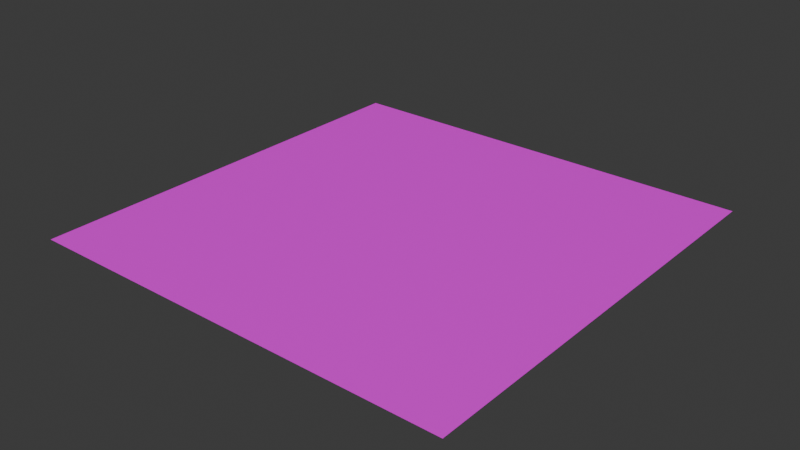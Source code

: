 # Source: 16x16Tile.blend  (saved by Blender 4.0.36; exported with 4.5.12 LTS)
import bpy
from mathutils import Matrix  # noqa: F401  (used for matrix-valued properties, if any)

bpy.ops.wm.read_factory_settings(use_empty=True)
scene = bpy.context.scene
scene.name = 'Scene'

# ---- collections
col_collection = bpy.data.collections.new('Collection'); scene.collection.children.link(col_collection)

# ---- images (referenced by path relative to the original .blend; pixels are not part of the script)
import os
ASSET_DIR = os.environ.get("B2B_ASSET_DIR", "")  # directory of the original .blend (textures are referenced by path, not embedded)
HERE = os.path.dirname(os.path.abspath(__file__))  # packed textures are extracted next to this script under _unpacked/

def load_image(name, relpath, width, height, colorspace="sRGB"):
    """Load a texture the original file referenced (path relative to the .blend, or extracted next to this script)."""
    p = next((c for c in (os.path.join(HERE, relpath), os.path.join(ASSET_DIR, relpath)) if relpath and os.path.exists(c)), "")
    if p:
        img = bpy.data.images.load(p, check_existing=True)
        img.name = name
    else:  # same state as the original file: an image datablock whose file is absent (Cycles renders it pink)
        img = bpy.data.images.new(name, width, height)
        img.source = "FILE"
        img.filepath = "//" + (relpath or name)
    img.colorspace_settings.name = colorspace
    return img
img_318801_p958d9_773_jpg = load_image('318801-P958D9-773.jpg', '318801-P958D9-773.jpg', 1024, 1024, 'sRGB')

# ---- materials (node trees are filled in below, after node groups)
mat_material_001 = bpy.data.materials.new('Material.001')
mat_material_001.use_transparent_shadow = False

# ---- material node trees
mat_material_001.use_nodes = True; mat_material_001.node_tree.nodes.clear()
_N = mat_material_001.node_tree.nodes; _L = mat_material_001.node_tree.links
n0 = _N.new('ShaderNodeBsdfPrincipled'); n0.name = 'Principled BSDF'; n0.location = (10, 300)
n0.inputs[3].default_value = 1.45
n1 = _N.new('ShaderNodeOutputMaterial'); n1.name = 'Material Output'; n1.location = (300, 300)
n2 = _N.new('ShaderNodeTexImage'); n2.name = 'Image Texture'; n2.location = (-389, 286)
n2.image = img_318801_p958d9_773_jpg
_L.new(n0.outputs[0], n1.inputs[0])
_L.new(n2.outputs[0], n0.inputs[0])
n1.is_active_output = True

# ---- world
world_world = bpy.data.worlds.new('World'); scene.world = world_world
world_world.use_nodes = True; world_world.node_tree.nodes.clear()
_N = world_world.node_tree.nodes; _L = world_world.node_tree.links
n0 = _N.new('ShaderNodeOutputWorld'); n0.name = 'World Output'; n0.location = (300, 300)
n1 = _N.new('ShaderNodeBackground'); n1.name = 'Background'; n1.location = (10, 300)
n1.inputs[0].default_value = (0.05088, 0.05088, 0.05088, 1.0)
_L.new(n1.outputs[0], n0.inputs[0])
n0.is_active_output = True
world_world.color = (0.05088, 0.05088, 0.05088)
world_world.use_sun_shadow = False
world_world.sun_shadow_jitter_overblur = 0.0

# ---- meshes
me_plane = bpy.data.meshes.new('Plane')
me_plane.from_pydata([(-1.0, -1.0, 0.0), (1.0, -1.0, 0.0), (-1.0, 1.0, 0.0), (1.0, 1.0, 0.0)], [], [(0, 1, 3, 2)])
_uv = me_plane.uv_layers.new(name='UVMap')
_uv.uv.foreach_set('vector', [0.0, 0.0, 1.0, 0.0, 1.0, 1.0, 0.0, 1.0])
me_plane.materials.append(mat_material_001)
me_plane.update()

# ---- objects
ob_tile_col = bpy.data.objects.new('Tile-col', me_plane)

# ---- transforms, parenting, visibility, modifiers, constraints
ob_tile_col.location = (0.0, 0.0, 0.0)
ob_tile_col.scale = (8.0, 8.0, 1.0)

# ---- collection membership
col_collection.objects.link(ob_tile_col)

# ---- scene / render settings (as saved in the file)
scene.frame_start = 1; scene.frame_end = 250; scene.frame_set(1)
scene.render.engine = 'BLENDER_EEVEE_NEXT'
scene.cycles.sampling_pattern = 'TABULATED_SOBOL'
bpy.context.view_layer.update()

# ---- added for rendering (the .blend has no active camera and no usable light): camera, sun
cam_auto = bpy.data.cameras.new('AutoCamera')
cam_auto.lens = 50.0
cam_auto.sensor_width = 36.0
cam_auto.clip_end = 1000.0
ob_auto_camera = bpy.data.objects.new('AutoCamera', cam_auto)
scene.collection.objects.link(ob_auto_camera)
ob_auto_camera.location = (20.9354, -25.1225, 16.7484)
ob_auto_camera.rotation_euler = (1.09748, -7.21219e-08, 0.694738)
scene.camera = ob_auto_camera
light_auto_sun = bpy.data.lights.new('AutoSun', 'SUN')
light_auto_sun.energy = 3.0
light_auto_sun.angle = 0.0523599
ob_auto_sun = bpy.data.objects.new('AutoSun', light_auto_sun)
scene.collection.objects.link(ob_auto_sun)
ob_auto_sun.rotation_euler = (0.872665, 0.174533, 0.523599)
bpy.context.view_layer.update()
